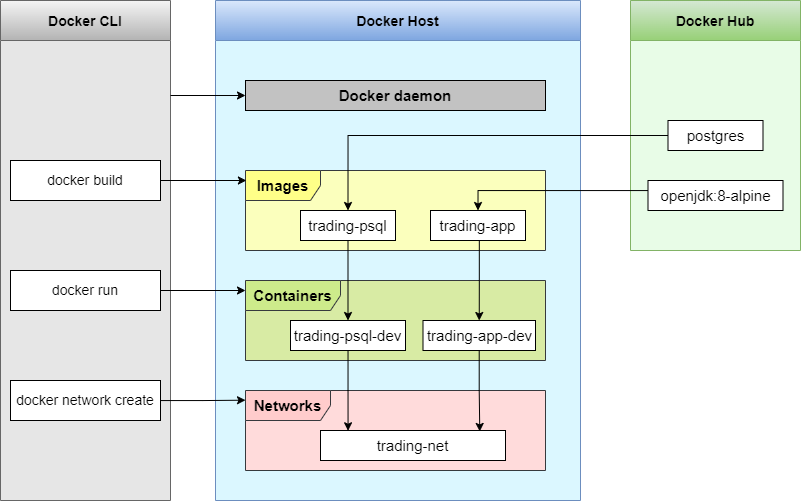

The diagram above was exported from draw.io. Its source (the exported page's mxGraphModel, read from the mxfile embedded in the PNG):
<mxGraphModel dx="918" dy="1241" grid="1" gridSize="10" guides="1" tooltips="1" connect="1" arrows="1" fold="1" page="1" pageScale="1" pageWidth="850" pageHeight="1100" math="0" shadow="0">
  <root>
    <mxCell id="0" />
    <mxCell id="1" parent="0" />
    <mxCell id="IITpw1wJPTG4SYzcyW8g-1" value="Docker CLI" style="swimlane;startSize=40;fontSize=14;fillColor=#f5f5f5;strokeColor=#666666;gradientColor=#b3b3b3;swimlaneFillColor=#E6E6E6;" vertex="1" parent="1">
      <mxGeometry x="40" y="230" width="170" height="500" as="geometry" />
    </mxCell>
    <mxCell id="IITpw1wJPTG4SYzcyW8g-5" value="docker build" style="rounded=0;whiteSpace=wrap;html=1;fontSize=14;" vertex="1" parent="IITpw1wJPTG4SYzcyW8g-1">
      <mxGeometry x="10" y="160" width="150" height="40" as="geometry" />
    </mxCell>
    <mxCell id="IITpw1wJPTG4SYzcyW8g-6" value="docker run" style="rounded=0;whiteSpace=wrap;html=1;fontSize=14;" vertex="1" parent="IITpw1wJPTG4SYzcyW8g-1">
      <mxGeometry x="10" y="270" width="150" height="40" as="geometry" />
    </mxCell>
    <mxCell id="IITpw1wJPTG4SYzcyW8g-7" value="docker network create" style="rounded=0;whiteSpace=wrap;html=1;fontSize=14;" vertex="1" parent="IITpw1wJPTG4SYzcyW8g-1">
      <mxGeometry x="10" y="380" width="150" height="40" as="geometry" />
    </mxCell>
    <mxCell id="IITpw1wJPTG4SYzcyW8g-3" value="Docker Host" style="swimlane;startSize=40;fontSize=14;fillColor=#dae8fc;gradientColor=#7ea6e0;strokeColor=#6c8ebf;shadow=0;sketch=0;rounded=0;glass=0;swimlaneFillColor=#DBF7FF;" vertex="1" parent="1">
      <mxGeometry x="255" y="230" width="365" height="500" as="geometry" />
    </mxCell>
    <mxCell id="IITpw1wJPTG4SYzcyW8g-8" value="&lt;b&gt;Docker daemon&lt;/b&gt;" style="rounded=0;whiteSpace=wrap;html=1;fontSize=15;fillColor=#C2C2C2;" vertex="1" parent="IITpw1wJPTG4SYzcyW8g-3">
      <mxGeometry x="30" y="80" width="300" height="30" as="geometry" />
    </mxCell>
    <mxCell id="IITpw1wJPTG4SYzcyW8g-11" value="&lt;b&gt;Images&lt;/b&gt;" style="shape=umlFrame;whiteSpace=wrap;html=1;fontSize=15;fillColor=#ffff88;width=75;height=30;strokeColor=#36393d;swimlaneFillColor=#FBFFBD;" vertex="1" parent="IITpw1wJPTG4SYzcyW8g-3">
      <mxGeometry x="30" y="170" width="300" height="80" as="geometry" />
    </mxCell>
    <mxCell id="IITpw1wJPTG4SYzcyW8g-12" value="trading-psql" style="rounded=0;whiteSpace=wrap;html=1;fontSize=15;" vertex="1" parent="IITpw1wJPTG4SYzcyW8g-3">
      <mxGeometry x="85" y="210" width="95" height="30" as="geometry" />
    </mxCell>
    <mxCell id="IITpw1wJPTG4SYzcyW8g-14" value="trading-app" style="rounded=0;whiteSpace=wrap;html=1;fontSize=15;" vertex="1" parent="IITpw1wJPTG4SYzcyW8g-3">
      <mxGeometry x="215" y="210" width="95" height="30" as="geometry" />
    </mxCell>
    <mxCell id="IITpw1wJPTG4SYzcyW8g-16" value="&lt;b&gt;Containers&lt;/b&gt;" style="shape=umlFrame;whiteSpace=wrap;html=1;fontSize=15;fillColor=#cdeb8b;width=95;height=30;strokeColor=#36393d;swimlaneFillColor=#D8EBA4;" vertex="1" parent="IITpw1wJPTG4SYzcyW8g-3">
      <mxGeometry x="30" y="280" width="300" height="80" as="geometry" />
    </mxCell>
    <mxCell id="IITpw1wJPTG4SYzcyW8g-17" value="trading-psql-dev" style="rounded=0;whiteSpace=wrap;html=1;fontSize=15;" vertex="1" parent="IITpw1wJPTG4SYzcyW8g-3">
      <mxGeometry x="75" y="320" width="115" height="30" as="geometry" />
    </mxCell>
    <mxCell id="IITpw1wJPTG4SYzcyW8g-18" value="trading-app-dev" style="rounded=0;whiteSpace=wrap;html=1;fontSize=15;" vertex="1" parent="IITpw1wJPTG4SYzcyW8g-3">
      <mxGeometry x="207.5" y="320" width="112.5" height="30" as="geometry" />
    </mxCell>
    <mxCell id="IITpw1wJPTG4SYzcyW8g-19" value="&lt;b&gt;Networks&lt;/b&gt;" style="shape=umlFrame;whiteSpace=wrap;html=1;fontSize=15;fillColor=#ffcccc;width=85;height=30;strokeColor=#36393d;swimlaneFillColor=#FFDBDB;" vertex="1" parent="IITpw1wJPTG4SYzcyW8g-3">
      <mxGeometry x="30" y="390" width="300" height="80" as="geometry" />
    </mxCell>
    <mxCell id="IITpw1wJPTG4SYzcyW8g-21" value="trading-net" style="rounded=0;whiteSpace=wrap;html=1;fontSize=15;" vertex="1" parent="IITpw1wJPTG4SYzcyW8g-3">
      <mxGeometry x="105" y="430" width="185" height="30" as="geometry" />
    </mxCell>
    <mxCell id="IITpw1wJPTG4SYzcyW8g-30" style="edgeStyle=orthogonalEdgeStyle;rounded=0;orthogonalLoop=1;jettySize=auto;html=1;entryX=0.5;entryY=0;entryDx=0;entryDy=0;fontSize=15;" edge="1" parent="IITpw1wJPTG4SYzcyW8g-3" source="IITpw1wJPTG4SYzcyW8g-12" target="IITpw1wJPTG4SYzcyW8g-17">
      <mxGeometry relative="1" as="geometry" />
    </mxCell>
    <mxCell id="IITpw1wJPTG4SYzcyW8g-31" style="edgeStyle=orthogonalEdgeStyle;rounded=0;orthogonalLoop=1;jettySize=auto;html=1;entryX=0.5;entryY=0;entryDx=0;entryDy=0;fontSize=15;" edge="1" parent="IITpw1wJPTG4SYzcyW8g-3" source="IITpw1wJPTG4SYzcyW8g-14" target="IITpw1wJPTG4SYzcyW8g-18">
      <mxGeometry relative="1" as="geometry">
        <Array as="points">
          <mxPoint x="264" y="280" />
        </Array>
      </mxGeometry>
    </mxCell>
    <mxCell id="IITpw1wJPTG4SYzcyW8g-32" style="edgeStyle=orthogonalEdgeStyle;rounded=0;orthogonalLoop=1;jettySize=auto;html=1;entryX=0.149;entryY=0.009;entryDx=0;entryDy=0;entryPerimeter=0;fontSize=15;" edge="1" parent="IITpw1wJPTG4SYzcyW8g-3" source="IITpw1wJPTG4SYzcyW8g-17" target="IITpw1wJPTG4SYzcyW8g-21">
      <mxGeometry relative="1" as="geometry" />
    </mxCell>
    <mxCell id="IITpw1wJPTG4SYzcyW8g-33" style="edgeStyle=orthogonalEdgeStyle;rounded=0;orthogonalLoop=1;jettySize=auto;html=1;entryX=0.861;entryY=0.032;entryDx=0;entryDy=0;entryPerimeter=0;fontSize=15;" edge="1" parent="IITpw1wJPTG4SYzcyW8g-3" source="IITpw1wJPTG4SYzcyW8g-18" target="IITpw1wJPTG4SYzcyW8g-21">
      <mxGeometry relative="1" as="geometry" />
    </mxCell>
    <mxCell id="IITpw1wJPTG4SYzcyW8g-4" value="Docker Hub" style="swimlane;startSize=40;fontSize=14;fillColor=#d5e8d4;gradientColor=#97d077;strokeColor=#82b366;swimlaneFillColor=#E8FCE7;" vertex="1" parent="1">
      <mxGeometry x="670" y="230" width="170" height="250" as="geometry" />
    </mxCell>
    <mxCell id="IITpw1wJPTG4SYzcyW8g-22" value="postgres" style="rounded=0;whiteSpace=wrap;html=1;fontSize=15;" vertex="1" parent="IITpw1wJPTG4SYzcyW8g-4">
      <mxGeometry x="37.5" y="120" width="95" height="30" as="geometry" />
    </mxCell>
    <mxCell id="IITpw1wJPTG4SYzcyW8g-24" value="openjdk:8-alpine" style="rounded=0;whiteSpace=wrap;html=1;fontSize=15;" vertex="1" parent="IITpw1wJPTG4SYzcyW8g-4">
      <mxGeometry x="17.5" y="180" width="135" height="30" as="geometry" />
    </mxCell>
    <mxCell id="IITpw1wJPTG4SYzcyW8g-25" value="" style="endArrow=classic;html=1;rounded=0;fontSize=15;entryX=0;entryY=0.5;entryDx=0;entryDy=0;" edge="1" parent="1" target="IITpw1wJPTG4SYzcyW8g-8">
      <mxGeometry width="50" height="50" relative="1" as="geometry">
        <mxPoint x="210" y="325" as="sourcePoint" />
        <mxPoint x="270" y="300" as="targetPoint" />
      </mxGeometry>
    </mxCell>
    <mxCell id="IITpw1wJPTG4SYzcyW8g-27" style="edgeStyle=orthogonalEdgeStyle;rounded=0;orthogonalLoop=1;jettySize=auto;html=1;entryX=0.003;entryY=0.125;entryDx=0;entryDy=0;entryPerimeter=0;fontSize=15;" edge="1" parent="1" source="IITpw1wJPTG4SYzcyW8g-5" target="IITpw1wJPTG4SYzcyW8g-11">
      <mxGeometry relative="1" as="geometry" />
    </mxCell>
    <mxCell id="IITpw1wJPTG4SYzcyW8g-28" style="edgeStyle=orthogonalEdgeStyle;rounded=0;orthogonalLoop=1;jettySize=auto;html=1;entryX=0;entryY=0.125;entryDx=0;entryDy=0;entryPerimeter=0;fontSize=15;" edge="1" parent="1" source="IITpw1wJPTG4SYzcyW8g-6" target="IITpw1wJPTG4SYzcyW8g-16">
      <mxGeometry relative="1" as="geometry" />
    </mxCell>
    <mxCell id="IITpw1wJPTG4SYzcyW8g-29" style="edgeStyle=orthogonalEdgeStyle;rounded=0;orthogonalLoop=1;jettySize=auto;html=1;entryX=0;entryY=0.121;entryDx=0;entryDy=0;entryPerimeter=0;fontSize=15;" edge="1" parent="1" source="IITpw1wJPTG4SYzcyW8g-7" target="IITpw1wJPTG4SYzcyW8g-19">
      <mxGeometry relative="1" as="geometry" />
    </mxCell>
    <mxCell id="IITpw1wJPTG4SYzcyW8g-34" style="edgeStyle=orthogonalEdgeStyle;rounded=0;orthogonalLoop=1;jettySize=auto;html=1;entryX=0.5;entryY=0;entryDx=0;entryDy=0;fontSize=15;" edge="1" parent="1" source="IITpw1wJPTG4SYzcyW8g-22" target="IITpw1wJPTG4SYzcyW8g-12">
      <mxGeometry relative="1" as="geometry" />
    </mxCell>
    <mxCell id="IITpw1wJPTG4SYzcyW8g-35" style="edgeStyle=orthogonalEdgeStyle;rounded=0;orthogonalLoop=1;jettySize=auto;html=1;entryX=0.5;entryY=0;entryDx=0;entryDy=0;fontSize=15;" edge="1" parent="1" source="IITpw1wJPTG4SYzcyW8g-24" target="IITpw1wJPTG4SYzcyW8g-14">
      <mxGeometry relative="1" as="geometry">
        <Array as="points">
          <mxPoint x="518" y="420" />
        </Array>
      </mxGeometry>
    </mxCell>
  </root>
</mxGraphModel>